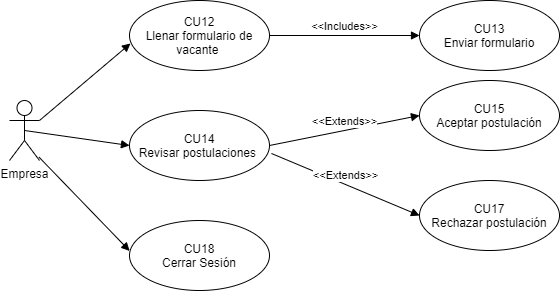

The diagram above was exported from draw.io. Its source (the exported page's mxGraphModel, read from the mxfile embedded in the PNG):
<mxGraphModel dx="1108" dy="524" grid="1" gridSize="10" guides="1" tooltips="1" connect="1" arrows="1" fold="1" page="1" pageScale="1" pageWidth="827" pageHeight="1169" math="0" shadow="0">
  <root>
    <mxCell id="AEdJHszlZ6u5MIIbrvxF-0" />
    <mxCell id="AEdJHszlZ6u5MIIbrvxF-1" parent="AEdJHszlZ6u5MIIbrvxF-0" />
    <mxCell id="pgY3HF2rouDKyOJwZpXd-0" value="Empresa" style="shape=umlActor;verticalLabelPosition=bottom;verticalAlign=top;html=1;" vertex="1" parent="AEdJHszlZ6u5MIIbrvxF-1">
      <mxGeometry x="110" y="170" width="30" height="60" as="geometry" />
    </mxCell>
    <mxCell id="pgY3HF2rouDKyOJwZpXd-1" value="CU12&lt;br&gt;Llenar formulario de vacante&amp;nbsp;" style="ellipse;whiteSpace=wrap;html=1;" vertex="1" parent="AEdJHszlZ6u5MIIbrvxF-1">
      <mxGeometry x="230" y="70" width="140" height="70" as="geometry" />
    </mxCell>
    <mxCell id="pgY3HF2rouDKyOJwZpXd-2" value="" style="html=1;verticalAlign=bottom;endArrow=block;entryX=0.007;entryY=0.614;entryDx=0;entryDy=0;entryPerimeter=0;" edge="1" parent="AEdJHszlZ6u5MIIbrvxF-1" target="pgY3HF2rouDKyOJwZpXd-1">
      <mxGeometry x="-0.1177" y="8" width="80" relative="1" as="geometry">
        <mxPoint x="140" y="190" as="sourcePoint" />
        <mxPoint x="470" y="230" as="targetPoint" />
        <mxPoint as="offset" />
      </mxGeometry>
    </mxCell>
    <mxCell id="pgY3HF2rouDKyOJwZpXd-6" value="" style="html=1;verticalAlign=bottom;endArrow=block;exitX=0.5;exitY=0.5;exitDx=0;exitDy=0;exitPerimeter=0;entryX=0;entryY=0.5;entryDx=0;entryDy=0;" edge="1" parent="AEdJHszlZ6u5MIIbrvxF-1" source="pgY3HF2rouDKyOJwZpXd-0" target="7D2dRNs5nE09_WXxyc9j-1">
      <mxGeometry width="80" relative="1" as="geometry">
        <mxPoint x="310" y="290" as="sourcePoint" />
        <mxPoint x="220" y="215" as="targetPoint" />
      </mxGeometry>
    </mxCell>
    <mxCell id="pgY3HF2rouDKyOJwZpXd-9" value="CU18&lt;br&gt;Cerrar Sesión" style="ellipse;whiteSpace=wrap;html=1;" vertex="1" parent="AEdJHszlZ6u5MIIbrvxF-1">
      <mxGeometry x="230" y="290" width="140" height="70" as="geometry" />
    </mxCell>
    <mxCell id="pgY3HF2rouDKyOJwZpXd-10" value="" style="html=1;verticalAlign=bottom;endArrow=block;exitX=0.986;exitY=0.945;exitDx=0;exitDy=0;exitPerimeter=0;entryX=0.001;entryY=0.435;entryDx=0;entryDy=0;entryPerimeter=0;" edge="1" parent="AEdJHszlZ6u5MIIbrvxF-1" source="pgY3HF2rouDKyOJwZpXd-0" target="pgY3HF2rouDKyOJwZpXd-9">
      <mxGeometry width="80" relative="1" as="geometry">
        <mxPoint x="135" y="210" as="sourcePoint" />
        <mxPoint x="230.0000000000001" y="225" as="targetPoint" />
      </mxGeometry>
    </mxCell>
    <mxCell id="7D2dRNs5nE09_WXxyc9j-1" value="CU14&lt;br&gt;Revisar postulaciones&amp;nbsp;" style="ellipse;whiteSpace=wrap;html=1;" vertex="1" parent="AEdJHszlZ6u5MIIbrvxF-1">
      <mxGeometry x="230" y="180" width="140" height="70" as="geometry" />
    </mxCell>
    <mxCell id="ZdeY0dSmhCE1eO2NOn6w-0" value="&amp;lt;&amp;lt;Includes&amp;gt;&amp;gt;" style="html=1;verticalAlign=bottom;endArrow=block;exitX=1;exitY=0.5;exitDx=0;exitDy=0;" edge="1" parent="AEdJHszlZ6u5MIIbrvxF-1" source="pgY3HF2rouDKyOJwZpXd-1" target="ZdeY0dSmhCE1eO2NOn6w-1">
      <mxGeometry width="80" relative="1" as="geometry">
        <mxPoint x="460" y="170" as="sourcePoint" />
        <mxPoint x="530" y="105" as="targetPoint" />
      </mxGeometry>
    </mxCell>
    <mxCell id="ZdeY0dSmhCE1eO2NOn6w-1" value="CU13&lt;br&gt;Enviar formulario" style="ellipse;whiteSpace=wrap;html=1;" vertex="1" parent="AEdJHszlZ6u5MIIbrvxF-1">
      <mxGeometry x="520" y="70" width="140" height="70" as="geometry" />
    </mxCell>
    <mxCell id="ZdeY0dSmhCE1eO2NOn6w-3" value="&amp;lt;&amp;lt;Extends&amp;gt;&amp;gt;" style="html=1;verticalAlign=bottom;endArrow=block;exitX=1;exitY=0.5;exitDx=0;exitDy=0;entryX=0;entryY=0.5;entryDx=0;entryDy=0;" edge="1" parent="AEdJHszlZ6u5MIIbrvxF-1" source="7D2dRNs5nE09_WXxyc9j-1" target="ZdeY0dSmhCE1eO2NOn6w-4">
      <mxGeometry width="80" relative="1" as="geometry">
        <mxPoint x="370" y="115" as="sourcePoint" />
        <mxPoint x="520" y="200" as="targetPoint" />
      </mxGeometry>
    </mxCell>
    <mxCell id="ZdeY0dSmhCE1eO2NOn6w-4" value="CU15&lt;br&gt;Aceptar postulación" style="ellipse;whiteSpace=wrap;html=1;" vertex="1" parent="AEdJHszlZ6u5MIIbrvxF-1">
      <mxGeometry x="520" y="150" width="140" height="70" as="geometry" />
    </mxCell>
    <mxCell id="ZdeY0dSmhCE1eO2NOn6w-5" value="CU17&lt;br&gt;Rechazar postulación" style="ellipse;whiteSpace=wrap;html=1;" vertex="1" parent="AEdJHszlZ6u5MIIbrvxF-1">
      <mxGeometry x="520" y="250" width="140" height="70" as="geometry" />
    </mxCell>
    <mxCell id="ZdeY0dSmhCE1eO2NOn6w-6" value="&amp;lt;&amp;lt;Extends&amp;gt;&amp;gt;" style="html=1;verticalAlign=bottom;endArrow=block;exitX=1.014;exitY=0.614;exitDx=0;exitDy=0;entryX=0;entryY=0.5;entryDx=0;entryDy=0;exitPerimeter=0;" edge="1" parent="AEdJHszlZ6u5MIIbrvxF-1" source="7D2dRNs5nE09_WXxyc9j-1" target="ZdeY0dSmhCE1eO2NOn6w-5">
      <mxGeometry width="80" relative="1" as="geometry">
        <mxPoint x="380.0000000000016" y="225" as="sourcePoint" />
        <mxPoint x="550" y="205" as="targetPoint" />
      </mxGeometry>
    </mxCell>
  </root>
</mxGraphModel>